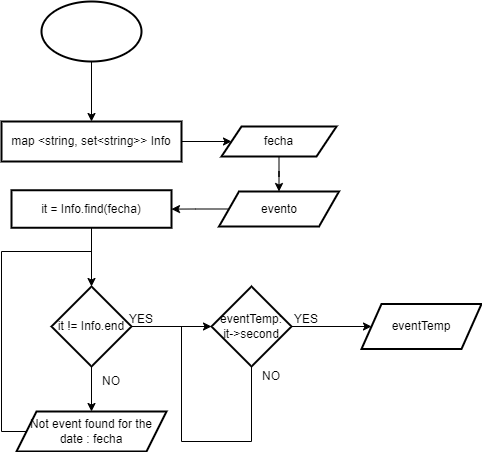

The diagram above was exported from draw.io. Its source (the exported page's mxGraphModel, read from the mxfile embedded in the PNG):
<mxGraphModel dx="1461" dy="652" grid="1" gridSize="10" guides="1" tooltips="1" connect="1" arrows="1" fold="1" page="1" pageScale="1" pageWidth="850" pageHeight="1100" math="0" shadow="0">
  <root>
    <mxCell id="0" />
    <mxCell id="1" parent="0" />
    <mxCell id="Y44AvWGypYzCAN0KAOZs-3" value="" style="edgeStyle=orthogonalEdgeStyle;rounded=0;orthogonalLoop=1;jettySize=auto;html=1;" parent="1" source="Y44AvWGypYzCAN0KAOZs-1" target="Y44AvWGypYzCAN0KAOZs-2" edge="1">
      <mxGeometry relative="1" as="geometry" />
    </mxCell>
    <mxCell id="Y44AvWGypYzCAN0KAOZs-1" value="" style="strokeWidth=2;html=1;shape=mxgraph.flowchart.start_1;whiteSpace=wrap;" parent="1" vertex="1">
      <mxGeometry x="360" y="40" width="100" height="60" as="geometry" />
    </mxCell>
    <mxCell id="Y44AvWGypYzCAN0KAOZs-5" value="" style="edgeStyle=orthogonalEdgeStyle;rounded=0;orthogonalLoop=1;jettySize=auto;html=1;" parent="1" source="Y44AvWGypYzCAN0KAOZs-2" target="Y44AvWGypYzCAN0KAOZs-4" edge="1">
      <mxGeometry relative="1" as="geometry" />
    </mxCell>
    <mxCell id="Y44AvWGypYzCAN0KAOZs-2" value="map &amp;lt;string, set&amp;lt;string&amp;gt;&amp;gt; Info" style="whiteSpace=wrap;html=1;strokeWidth=2;" parent="1" vertex="1">
      <mxGeometry x="320" y="160" width="180" height="40" as="geometry" />
    </mxCell>
    <mxCell id="Y44AvWGypYzCAN0KAOZs-8" value="" style="edgeStyle=orthogonalEdgeStyle;rounded=0;orthogonalLoop=1;jettySize=auto;html=1;" parent="1" source="Y44AvWGypYzCAN0KAOZs-4" target="Y44AvWGypYzCAN0KAOZs-7" edge="1">
      <mxGeometry relative="1" as="geometry" />
    </mxCell>
    <mxCell id="Y44AvWGypYzCAN0KAOZs-4" value="fecha" style="shape=parallelogram;perimeter=parallelogramPerimeter;whiteSpace=wrap;html=1;fixedSize=1;strokeWidth=2;" parent="1" vertex="1">
      <mxGeometry x="540" y="165" width="115" height="30" as="geometry" />
    </mxCell>
    <mxCell id="Y44AvWGypYzCAN0KAOZs-10" value="" style="edgeStyle=orthogonalEdgeStyle;rounded=0;orthogonalLoop=1;jettySize=auto;html=1;" parent="1" source="Y44AvWGypYzCAN0KAOZs-7" target="Y44AvWGypYzCAN0KAOZs-9" edge="1">
      <mxGeometry relative="1" as="geometry" />
    </mxCell>
    <mxCell id="Y44AvWGypYzCAN0KAOZs-7" value="evento" style="shape=parallelogram;perimeter=parallelogramPerimeter;whiteSpace=wrap;html=1;fixedSize=1;strokeWidth=2;" parent="1" vertex="1">
      <mxGeometry x="537.5" y="230" width="120" height="35" as="geometry" />
    </mxCell>
    <mxCell id="Y44AvWGypYzCAN0KAOZs-12" value="" style="edgeStyle=orthogonalEdgeStyle;rounded=0;orthogonalLoop=1;jettySize=auto;html=1;" parent="1" source="Y44AvWGypYzCAN0KAOZs-9" target="Y44AvWGypYzCAN0KAOZs-11" edge="1">
      <mxGeometry relative="1" as="geometry" />
    </mxCell>
    <mxCell id="Y44AvWGypYzCAN0KAOZs-9" value="it = Info.find(fecha)" style="whiteSpace=wrap;html=1;strokeWidth=2;" parent="1" vertex="1">
      <mxGeometry x="330" y="228.75" width="160" height="37.5" as="geometry" />
    </mxCell>
    <mxCell id="Y44AvWGypYzCAN0KAOZs-16" value="" style="edgeStyle=orthogonalEdgeStyle;rounded=0;orthogonalLoop=1;jettySize=auto;html=1;" parent="1" source="Y44AvWGypYzCAN0KAOZs-11" target="Y44AvWGypYzCAN0KAOZs-15" edge="1">
      <mxGeometry relative="1" as="geometry" />
    </mxCell>
    <mxCell id="8rTLoIzkcytAFD1dbcG_-4" value="" style="edgeStyle=orthogonalEdgeStyle;rounded=0;orthogonalLoop=1;jettySize=auto;html=1;" edge="1" parent="1" source="Y44AvWGypYzCAN0KAOZs-11" target="8rTLoIzkcytAFD1dbcG_-3">
      <mxGeometry relative="1" as="geometry" />
    </mxCell>
    <mxCell id="Y44AvWGypYzCAN0KAOZs-11" value="it != Info.end" style="rhombus;whiteSpace=wrap;html=1;strokeWidth=2;" parent="1" vertex="1">
      <mxGeometry x="370" y="325" width="80" height="80" as="geometry" />
    </mxCell>
    <mxCell id="Y44AvWGypYzCAN0KAOZs-15" value="Not event found for the date : fecha" style="shape=parallelogram;perimeter=parallelogramPerimeter;whiteSpace=wrap;html=1;fixedSize=1;strokeWidth=2;" parent="1" vertex="1">
      <mxGeometry x="335" y="450" width="150" height="40" as="geometry" />
    </mxCell>
    <mxCell id="Y44AvWGypYzCAN0KAOZs-19" value="YES" style="text;html=1;align=center;verticalAlign=middle;whiteSpace=wrap;rounded=0;" parent="1" vertex="1">
      <mxGeometry x="430" y="342.5" width="60" height="30" as="geometry" />
    </mxCell>
    <mxCell id="Y44AvWGypYzCAN0KAOZs-20" value="NO" style="text;html=1;align=center;verticalAlign=middle;whiteSpace=wrap;rounded=0;" parent="1" vertex="1">
      <mxGeometry x="400" y="405" width="60" height="30" as="geometry" />
    </mxCell>
    <mxCell id="Y44AvWGypYzCAN0KAOZs-22" value="" style="endArrow=none;html=1;rounded=0;" parent="1" source="Y44AvWGypYzCAN0KAOZs-15" edge="1">
      <mxGeometry width="50" height="50" relative="1" as="geometry">
        <mxPoint x="400" y="360" as="sourcePoint" />
        <mxPoint x="410" y="290" as="targetPoint" />
        <Array as="points">
          <mxPoint x="320" y="470" />
          <mxPoint x="320" y="290" />
        </Array>
      </mxGeometry>
    </mxCell>
    <mxCell id="8rTLoIzkcytAFD1dbcG_-6" value="" style="edgeStyle=orthogonalEdgeStyle;rounded=0;orthogonalLoop=1;jettySize=auto;html=1;" edge="1" parent="1" source="8rTLoIzkcytAFD1dbcG_-3" target="8rTLoIzkcytAFD1dbcG_-5">
      <mxGeometry relative="1" as="geometry" />
    </mxCell>
    <mxCell id="8rTLoIzkcytAFD1dbcG_-3" value="eventTemp:&lt;div&gt;it-&amp;gt;second&lt;/div&gt;" style="rhombus;whiteSpace=wrap;html=1;strokeWidth=2;" vertex="1" parent="1">
      <mxGeometry x="530" y="325" width="80" height="80" as="geometry" />
    </mxCell>
    <mxCell id="8rTLoIzkcytAFD1dbcG_-5" value="eventTemp" style="shape=parallelogram;perimeter=parallelogramPerimeter;whiteSpace=wrap;html=1;fixedSize=1;strokeWidth=2;" vertex="1" parent="1">
      <mxGeometry x="680" y="342.5" width="120" height="45" as="geometry" />
    </mxCell>
    <mxCell id="8rTLoIzkcytAFD1dbcG_-7" value="YES" style="text;html=1;align=center;verticalAlign=middle;whiteSpace=wrap;rounded=0;" vertex="1" parent="1">
      <mxGeometry x="595" y="342.5" width="60" height="30" as="geometry" />
    </mxCell>
    <mxCell id="8rTLoIzkcytAFD1dbcG_-9" value="" style="endArrow=none;html=1;rounded=0;exitX=0.5;exitY=1;exitDx=0;exitDy=0;" edge="1" parent="1" source="8rTLoIzkcytAFD1dbcG_-3">
      <mxGeometry width="50" height="50" relative="1" as="geometry">
        <mxPoint x="592.5" y="585" as="sourcePoint" />
        <mxPoint x="500" y="365" as="targetPoint" />
        <Array as="points">
          <mxPoint x="570" y="480" />
          <mxPoint x="500" y="480" />
        </Array>
      </mxGeometry>
    </mxCell>
    <mxCell id="8rTLoIzkcytAFD1dbcG_-11" value="NO" style="text;html=1;align=center;verticalAlign=middle;whiteSpace=wrap;rounded=0;" vertex="1" parent="1">
      <mxGeometry x="560" y="400" width="60" height="30" as="geometry" />
    </mxCell>
  </root>
</mxGraphModel>